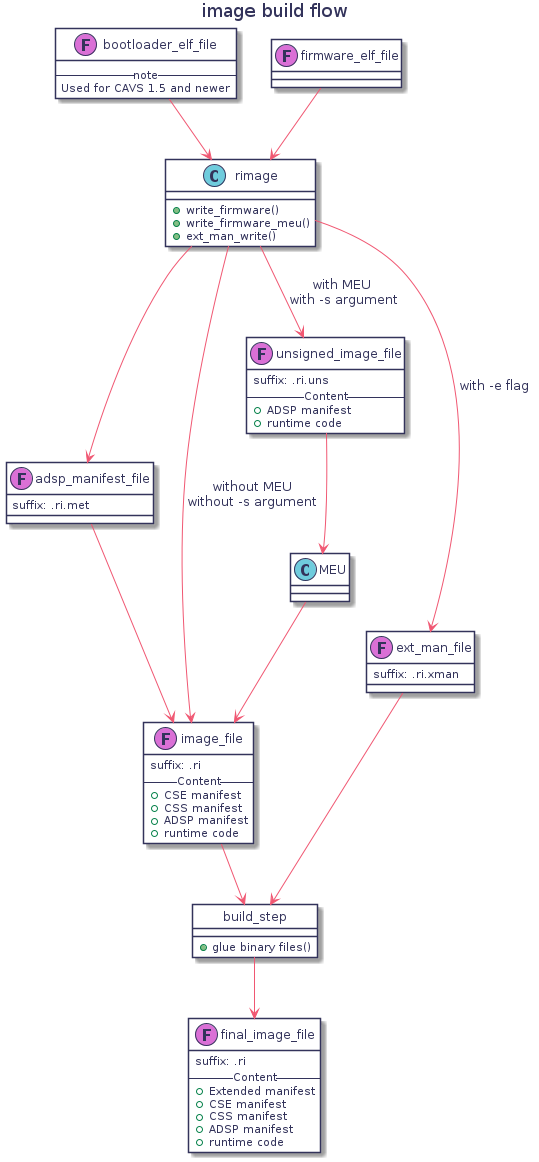

The diagram above was rendered by PlantUML. Its source (embedded in the PNG):
@startuml
hidefootbox
skinparam componentStyle uml2

skinparam defaultFontColor	#33335b

skinparam rectangle {
	color		#d6d6de
	backgroundColor	#ffffff
}

skinparam component {
	backgroundColor	#ffffff
	borderColor	#33335b
	arrowColor	#f05772
}

skinparam interface {
	backgroundColor	#ffffff
	borderColor	#f05772
}

skinparam class {
	backgroundColor	#ffffff
	borderColor	#33335b
	arrowColor	#f05772
}
skinparam stereotypeCBackgroundColor	#6fccdd

skinparam sequence {
	arrowColor		#4a4a86
	lifeLineBorderColor	#f05772
	groupBorderColor	#a1a1ca
	boxBorderColor		#a1a1ca
	dividerBorderColor	#d6d6de
	dividerBorderThickness	1
}
skinparam participant {
	borderColor		#33335b
	backgroundColor		#ffffff
}
skinparam actor {
	borderColor		#33335b
	backgroundColor		#ffffff
}

skinparam state {
	borderColor		#33335b
	backgroundColor		#ffffff
}

skinparam node {
	backgroundColor		#ffffff
}

skinparam note {
	backgroundColor 	#f6ed80
	borderColor		#d6d6de
}

skinparam activity {
	borderColor		#33335b
	backgroundColor		#ffffff
}

skinparam activityDiamond {
	borderColor		#33335b
	backgroundColor		#ffffff
}

skinparam arrowColor	#f05772
skinparam maxMessageSize 400
skinparam BoxPadding 4

title image build flow

class bootloader_elf_file << (F, orchid) >> {
  -- note --
  Used for CAVS 1.5 and newer
}
class firmware_elf_file << (F, orchid) >> {
}

class rimage {
   +write_firmware()
   +write_firmware_meu()
   +ext_man_write()
}

class adsp_manifest_file << (F, orchid) >> {
   suffix: .ri.met
}

class image_file << (F, orchid) >> {
   suffix: .ri
   -- Content --
   +CSE manifest
   +CSS manifest
   +ADSP manifest
   +runtime code
}

class unsigned_image_file << (F, orchid) >> {
   suffix: .ri.uns
  -- Content --
   +ADSP manifest
   +runtime code
}

class ext_man_file << (F, orchid) >> {
   suffix: .ri.xman
}

class build_step {
   + glue binary files()
}
hide build_step circle

class final_image_file << (F, orchid) >> {
   suffix: .ri
   -- Content --
   +Extended manifest
   +CSE manifest
   +CSS manifest
   +ADSP manifest
   +runtime code
}

firmware_elf_file -down-> rimage
bootloader_elf_file -down-> rimage
rimage -down-> ext_man_file : with -e flag
ext_man_file -down-> build_step
rimage -down-> adsp_manifest_file
rimage -down-> image_file : without MEU\nwithout -s argument
rimage -down-> unsigned_image_file : with MEU \nwith -s argument
unsigned_image_file -down-> MEU
MEU -down-> image_file
adsp_manifest_file -down-> image_file
image_file -down-> build_step
build_step -down-> final_image_file

@enduml